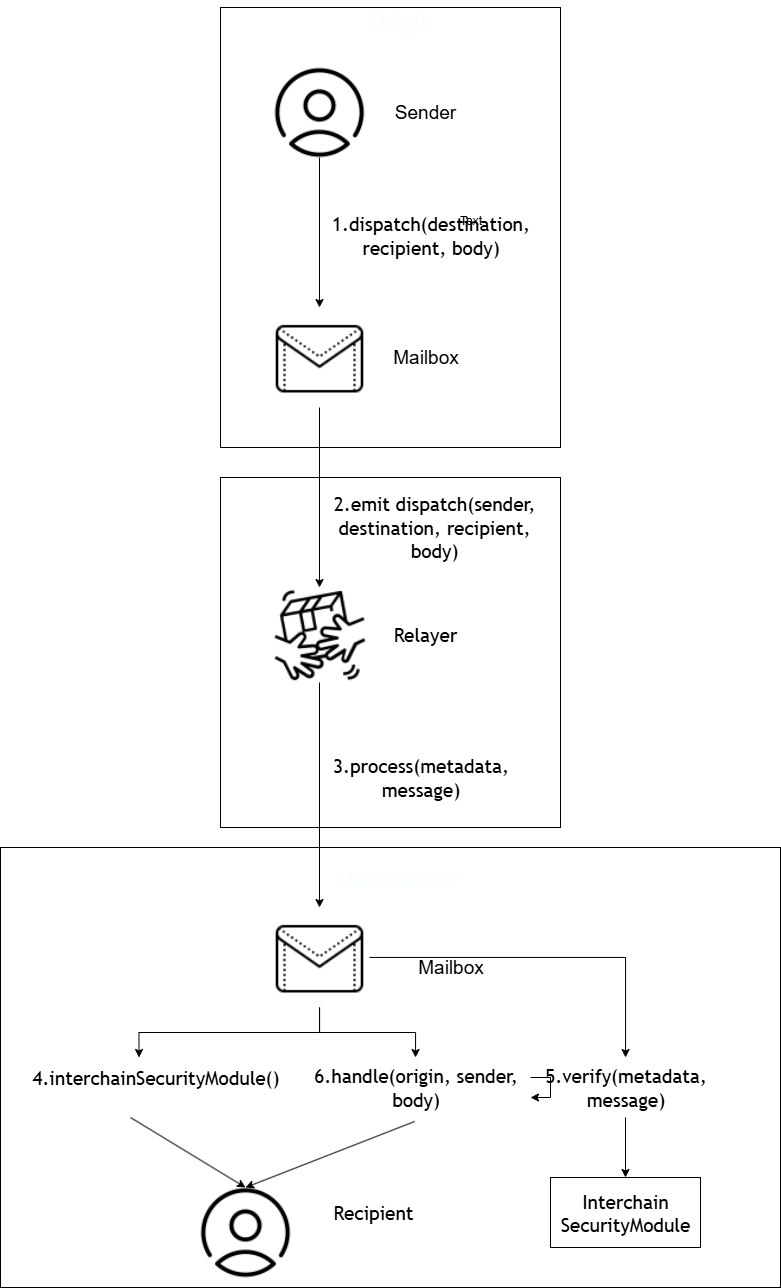

The diagram above was exported from draw.io. Its source (the exported page's mxGraphModel, read from the mxfile embedded in the PNG):
<mxGraphModel dx="1418" dy="909" grid="1" gridSize="10" guides="1" tooltips="1" connect="1" arrows="1" fold="1" page="1" pageScale="1" pageWidth="827" pageHeight="1169" math="0" shadow="0">
  <root>
    <mxCell id="0" />
    <mxCell id="1" parent="0" />
    <mxCell id="QtNw06Ysk0nd20cab75--1" value="" style="rounded=0;whiteSpace=wrap;html=1;fontColor=default;labelBackgroundColor=light-dark(#FFFFFF,#FFFFFF);textShadow=0;labelBorderColor=none;strokeColor=light-dark(#000000,#000000);fillColor=none;" parent="1" vertex="1">
      <mxGeometry x="270" y="30" width="340" height="440" as="geometry" />
    </mxCell>
    <mxCell id="QtNw06Ysk0nd20cab75--2" style="edgeStyle=orthogonalEdgeStyle;rounded=0;orthogonalLoop=1;jettySize=auto;html=1;strokeColor=light-dark(#000000,#000000);" parent="1" source="QtNw06Ysk0nd20cab75--3" target="QtNw06Ysk0nd20cab75--5" edge="1">
      <mxGeometry relative="1" as="geometry" />
    </mxCell>
    <mxCell id="QtNw06Ysk0nd20cab75--3" value="" style="shape=image;verticalLabelPosition=bottom;labelBackgroundColor=default;verticalAlign=top;aspect=fixed;imageAspect=0;image=data:image/png,(base64 omitted: 5144 chars);" parent="1" vertex="1">
      <mxGeometry x="324" y="90" width="90" height="90" as="geometry" />
    </mxCell>
    <mxCell id="QtNw06Ysk0nd20cab75--4" style="edgeStyle=orthogonalEdgeStyle;rounded=0;orthogonalLoop=1;jettySize=auto;html=1;strokeColor=light-dark(#000000,#000000);" parent="1" source="QtNw06Ysk0nd20cab75--5" target="QtNw06Ysk0nd20cab75--12" edge="1">
      <mxGeometry relative="1" as="geometry" />
    </mxCell>
    <mxCell id="QtNw06Ysk0nd20cab75--5" value="" style="shape=image;verticalLabelPosition=bottom;labelBackgroundColor=default;verticalAlign=top;aspect=fixed;imageAspect=0;image=data:image/png,(base64 omitted: 1804 chars);" parent="1" vertex="1">
      <mxGeometry x="319" y="330" width="100" height="100" as="geometry" />
    </mxCell>
    <mxCell id="QtNw06Ysk0nd20cab75--6" value="&lt;font style=&quot;color: light-dark(rgb(0, 0, 0), rgb(0, 0, 0)); font-size: 19px;&quot;&gt;Sender&lt;/font&gt;" style="text;html=1;align=center;verticalAlign=middle;whiteSpace=wrap;rounded=0;" parent="1" vertex="1">
      <mxGeometry x="405" y="105" width="140" height="60" as="geometry" />
    </mxCell>
    <mxCell id="QtNw06Ysk0nd20cab75--7" value="Text" style="text;html=1;align=center;verticalAlign=middle;resizable=0;points=[];autosize=1;strokeColor=none;fillColor=none;" parent="1" vertex="1">
      <mxGeometry x="495" y="228" width="50" height="30" as="geometry" />
    </mxCell>
    <mxCell id="QtNw06Ysk0nd20cab75--8" value="&lt;span style=&quot;color: rgb(249, 255, 254); font-family: &amp;quot;trebuchet ms&amp;quot;, verdana, arial, sans-serif;&quot;&gt;&lt;font&gt;Origin&lt;/font&gt;&lt;/span&gt;" style="text;html=1;align=center;verticalAlign=middle;resizable=0;points=[];autosize=1;strokeColor=none;fillColor=none;fontSize=24;" parent="1" vertex="1">
      <mxGeometry x="405" y="23" width="90" height="40" as="geometry" />
    </mxCell>
    <mxCell id="QtNw06Ysk0nd20cab75--9" value="&lt;font style=&quot;font-size: 19px;&quot;&gt;&lt;span style=&quot;font-family: &amp;quot;trebuchet ms&amp;quot;, verdana, arial, sans-serif;&quot;&gt;1.dispatch(destination,&lt;/span&gt;&lt;br style=&quot;box-sizing: border-box; font-family: &amp;quot;trebuchet ms&amp;quot;, verdana, arial, sans-serif;&quot;&gt;&lt;span style=&quot;font-family: &amp;quot;trebuchet ms&amp;quot;, verdana, arial, sans-serif;&quot;&gt;recipient, body)&lt;/span&gt;&lt;/font&gt;" style="text;html=1;align=center;verticalAlign=middle;resizable=0;points=[];autosize=1;strokeColor=none;fillColor=none;fontColor=light-dark(#000000,#000000);labelBackgroundColor=none;" parent="1" vertex="1">
      <mxGeometry x="370" y="228" width="220" height="60" as="geometry" />
    </mxCell>
    <mxCell id="QtNw06Ysk0nd20cab75--10" value="&lt;font style=&quot;font-size: 19px;&quot;&gt;Mailbox&lt;/font&gt;" style="text;html=1;align=center;verticalAlign=middle;resizable=0;points=[];autosize=1;strokeColor=none;fillColor=none;fontColor=light-dark(#000000,#000000);" parent="1" vertex="1">
      <mxGeometry x="430" y="360" width="90" height="40" as="geometry" />
    </mxCell>
    <mxCell id="QtNw06Ysk0nd20cab75--11" style="edgeStyle=orthogonalEdgeStyle;rounded=0;orthogonalLoop=1;jettySize=auto;html=1;strokeColor=light-dark(#000000,#000000);" parent="1" source="QtNw06Ysk0nd20cab75--12" target="QtNw06Ysk0nd20cab75--17" edge="1">
      <mxGeometry relative="1" as="geometry" />
    </mxCell>
    <mxCell id="QtNw06Ysk0nd20cab75--12" value="" style="shape=image;verticalLabelPosition=bottom;labelBackgroundColor=default;verticalAlign=top;aspect=fixed;imageAspect=0;image=data:image/png,(base64 omitted: 4212 chars);" parent="1" vertex="1">
      <mxGeometry x="321.5" y="610" width="95" height="95" as="geometry" />
    </mxCell>
    <mxCell id="QtNw06Ysk0nd20cab75--13" value="&lt;font style=&quot;font-size: 19px;&quot;&gt;&lt;span style=&quot;font-family: &amp;quot;trebuchet ms&amp;quot;, verdana, arial, sans-serif; text-wrap-mode: nowrap;&quot;&gt;2.emit dispatch(sender,&lt;/span&gt;&lt;br style=&quot;box-sizing: border-box; font-family: &amp;quot;trebuchet ms&amp;quot;, verdana, arial, sans-serif; text-wrap-mode: nowrap;&quot;&gt;&lt;span style=&quot;font-family: &amp;quot;trebuchet ms&amp;quot;, verdana, arial, sans-serif; text-wrap-mode: nowrap;&quot;&gt;destination, recipient,&lt;/span&gt;&lt;br style=&quot;box-sizing: border-box; font-family: &amp;quot;trebuchet ms&amp;quot;, verdana, arial, sans-serif; text-wrap-mode: nowrap;&quot;&gt;&lt;span style=&quot;font-family: &amp;quot;trebuchet ms&amp;quot;, verdana, arial, sans-serif; text-wrap-mode: nowrap;&quot;&gt;body)&lt;/span&gt;&lt;/font&gt;" style="text;html=1;align=center;verticalAlign=middle;whiteSpace=wrap;rounded=0;fontColor=light-dark(#000000,#000000);fillColor=none;strokeColor=none;labelBackgroundColor=none;labelBorderColor=none;" parent="1" vertex="1">
      <mxGeometry x="414" y="520" width="140" height="60" as="geometry" />
    </mxCell>
    <mxCell id="QtNw06Ysk0nd20cab75--14" value="&lt;span style=&quot;font-family: &amp;quot;trebuchet ms&amp;quot;, verdana, arial, sans-serif; text-wrap-mode: nowrap;&quot;&gt;&lt;font style=&quot;color: light-dark(rgb(0, 0, 0), rgb(0, 0, 0)); font-size: 19px;&quot;&gt;Relayer&lt;/font&gt;&lt;/span&gt;" style="text;html=1;align=center;verticalAlign=middle;whiteSpace=wrap;rounded=0;" parent="1" vertex="1">
      <mxGeometry x="405" y="627.5" width="140" height="60" as="geometry" />
    </mxCell>
    <mxCell id="QtNw06Ysk0nd20cab75--15" style="edgeStyle=orthogonalEdgeStyle;rounded=0;orthogonalLoop=1;jettySize=auto;html=1;strokeColor=light-dark(#000000,#000000);" parent="1" source="QtNw06Ysk0nd20cab75--17" target="QtNw06Ysk0nd20cab75--22" edge="1">
      <mxGeometry relative="1" as="geometry" />
    </mxCell>
    <mxCell id="QtNw06Ysk0nd20cab75--16" style="edgeStyle=orthogonalEdgeStyle;rounded=0;orthogonalLoop=1;jettySize=auto;html=1;strokeColor=light-dark(#000000,#000000);" parent="1" source="QtNw06Ysk0nd20cab75--17" target="QtNw06Ysk0nd20cab75--24" edge="1">
      <mxGeometry relative="1" as="geometry" />
    </mxCell>
    <mxCell id="QtNw06Ysk0nd20cab75--17" value="" style="shape=image;verticalLabelPosition=bottom;labelBackgroundColor=default;verticalAlign=top;aspect=fixed;imageAspect=0;image=data:image/png,(base64 omitted: 1804 chars);" parent="1" vertex="1">
      <mxGeometry x="319" y="930" width="100" height="100" as="geometry" />
    </mxCell>
    <mxCell id="QtNw06Ysk0nd20cab75--18" value="&lt;span&gt;&lt;font style=&quot;font-size: 19px;&quot;&gt;&lt;span style=&quot;font-family: &amp;quot;trebuchet ms&amp;quot;, verdana, arial, sans-serif; text-wrap-mode: nowrap;&quot;&gt;3.process(metadata,&lt;/span&gt;&lt;br style=&quot;box-sizing: border-box; font-family: &amp;quot;trebuchet ms&amp;quot;, verdana, arial, sans-serif; text-wrap-mode: nowrap;&quot;&gt;&lt;span style=&quot;font-family: &amp;quot;trebuchet ms&amp;quot;, verdana, arial, sans-serif; text-wrap-mode: nowrap;&quot;&gt;message)&lt;/span&gt;&lt;/font&gt;&lt;/span&gt;" style="text;html=1;align=center;verticalAlign=middle;rounded=0;labelBackgroundColor=none;fontColor=light-dark(#000000,#000000);" parent="1" vertex="1">
      <mxGeometry x="400" y="770" width="140" height="60" as="geometry" />
    </mxCell>
    <mxCell id="QtNw06Ysk0nd20cab75--19" value="" style="rounded=0;whiteSpace=wrap;html=1;fillColor=none;strokeColor=light-dark(#000000,#000000);" parent="1" vertex="1">
      <mxGeometry x="270" y="500" width="340" height="350" as="geometry" />
    </mxCell>
    <mxCell id="QtNw06Ysk0nd20cab75--20" value="&lt;font style=&quot;font-size: 19px;&quot;&gt;Mailbox&lt;/font&gt;" style="text;html=1;align=center;verticalAlign=middle;resizable=0;points=[];autosize=1;strokeColor=none;fillColor=none;fontColor=light-dark(#000000,#000000);" parent="1" vertex="1">
      <mxGeometry x="455" y="970" width="90" height="40" as="geometry" />
    </mxCell>
    <mxCell id="QtNw06Ysk0nd20cab75--21" value="&lt;span style=&quot;font-family: &amp;quot;trebuchet ms&amp;quot;, verdana, arial, sans-serif; white-space: break-spaces;&quot;&gt;&lt;font style=&quot;color: light-dark(rgb(0, 0, 0), rgb(0, 0, 0)); font-size: 19px;&quot;&gt;4.interchainSecurityModule()&lt;/font&gt;&lt;/span&gt;" style="text;html=1;align=center;verticalAlign=middle;resizable=0;points=[];autosize=1;strokeColor=none;fillColor=none;" parent="1" vertex="1">
      <mxGeometry x="70" y="1080" width="270" height="40" as="geometry" />
    </mxCell>
    <mxCell id="QtNw06Ysk0nd20cab75--22" value="&lt;span&gt;&lt;font style=&quot;font-size: 19px;&quot;&gt;&lt;span style=&quot;font-family: &amp;quot;trebuchet ms&amp;quot;, verdana, arial, sans-serif;&quot;&gt;6.handle(origin, sender,&lt;/span&gt;&lt;br style=&quot;box-sizing: border-box; font-family: &amp;quot;trebuchet ms&amp;quot;, verdana, arial, sans-serif;&quot;&gt;&lt;span style=&quot;font-family: &amp;quot;trebuchet ms&amp;quot;, verdana, arial, sans-serif;&quot;&gt;body)&lt;/span&gt;&lt;/font&gt;&lt;/span&gt;" style="text;html=1;align=center;verticalAlign=middle;resizable=0;points=[];autosize=1;strokeColor=none;fillColor=none;labelBackgroundColor=none;fontColor=light-dark(#000000,#000000);" parent="1" vertex="1">
      <mxGeometry x="350" y="1080" width="230" height="60" as="geometry" />
    </mxCell>
    <mxCell id="QtNw06Ysk0nd20cab75--23" style="edgeStyle=orthogonalEdgeStyle;rounded=0;orthogonalLoop=1;jettySize=auto;html=1;entryX=0.5;entryY=0;entryDx=0;entryDy=0;strokeColor=light-dark(#000000,#000000);" parent="1" source="QtNw06Ysk0nd20cab75--24" target="QtNw06Ysk0nd20cab75--29" edge="1">
      <mxGeometry relative="1" as="geometry" />
    </mxCell>
    <mxCell id="QtNw06Ysk0nd20cab75--24" value="&lt;font style=&quot;font-size: 19px;&quot;&gt;&lt;span style=&quot;font-family: &amp;quot;trebuchet ms&amp;quot;, verdana, arial, sans-serif;&quot;&gt;5.verify(metadata,&lt;/span&gt;&lt;br style=&quot;box-sizing: border-box; font-family: &amp;quot;trebuchet ms&amp;quot;, verdana, arial, sans-serif;&quot;&gt;&lt;span style=&quot;font-family: &amp;quot;trebuchet ms&amp;quot;, verdana, arial, sans-serif;&quot;&gt;message)&lt;/span&gt;&lt;/font&gt;" style="text;html=1;align=center;verticalAlign=middle;resizable=0;points=[];autosize=1;strokeColor=none;fillColor=none;labelBackgroundColor=none;fontColor=light-dark(#000000,#000000);" parent="1" vertex="1">
      <mxGeometry x="580" y="1080" width="190" height="60" as="geometry" />
    </mxCell>
    <mxCell id="QtNw06Ysk0nd20cab75--25" value="&lt;span style=&quot;color: rgb(249, 255, 254); font-family: &amp;quot;trebuchet ms&amp;quot;, verdana, arial, sans-serif;&quot;&gt;&lt;font style=&quot;font-size: 21px;&quot;&gt;Destination&lt;/font&gt;&lt;/span&gt;" style="text;html=1;align=center;verticalAlign=middle;resizable=0;points=[];autosize=1;strokeColor=none;fillColor=none;fontSize=24;" parent="1" vertex="1">
      <mxGeometry x="385" y="880" width="130" height="40" as="geometry" />
    </mxCell>
    <mxCell id="QtNw06Ysk0nd20cab75--26" style="edgeStyle=orthogonalEdgeStyle;rounded=0;orthogonalLoop=1;jettySize=auto;html=1;entryX=0.439;entryY=0;entryDx=0;entryDy=0;entryPerimeter=0;strokeColor=light-dark(#000000,#000000);" parent="1" source="QtNw06Ysk0nd20cab75--17" target="QtNw06Ysk0nd20cab75--21" edge="1">
      <mxGeometry relative="1" as="geometry" />
    </mxCell>
    <mxCell id="QtNw06Ysk0nd20cab75--27" value="" style="shape=image;verticalLabelPosition=bottom;labelBackgroundColor=default;verticalAlign=top;aspect=fixed;imageAspect=0;image=data:image/png,(base64 omitted: 5144 chars);" parent="1" vertex="1">
      <mxGeometry x="250" y="1210" width="90" height="90" as="geometry" />
    </mxCell>
    <mxCell id="QtNw06Ysk0nd20cab75--28" value="&lt;span style=&quot;font-family: &amp;quot;trebuchet ms&amp;quot;, verdana, arial, sans-serif; text-wrap-mode: nowrap;&quot;&gt;Recipient&lt;/span&gt;" style="text;html=1;align=center;verticalAlign=middle;whiteSpace=wrap;rounded=0;labelBackgroundColor=none;fontColor=light-dark(#000000,#000000);fontSize=19;" parent="1" vertex="1">
      <mxGeometry x="351" y="1205" width="144" height="60" as="geometry" />
    </mxCell>
    <mxCell id="QtNw06Ysk0nd20cab75--29" value="&lt;span style=&quot;font-family: &amp;quot;trebuchet ms&amp;quot;, verdana, arial, sans-serif; text-wrap-mode: nowrap;&quot;&gt;&lt;font style=&quot;color: light-dark(rgb(0, 0, 0), rgb(0, 0, 0)); font-size: 19px;&quot;&gt;Interchain&lt;/font&gt;&lt;/span&gt;&lt;div&gt;&lt;span style=&quot;font-family: &amp;quot;trebuchet ms&amp;quot;, verdana, arial, sans-serif; text-wrap-mode: nowrap;&quot;&gt;&lt;font style=&quot;color: light-dark(rgb(0, 0, 0), rgb(0, 0, 0)); font-size: 19px;&quot;&gt;SecurityModule&lt;/font&gt;&lt;/span&gt;&lt;/div&gt;" style="rounded=0;whiteSpace=wrap;html=1;fillColor=none;strokeColor=light-dark(#000000,#000000);labelBackgroundColor=none;" parent="1" vertex="1">
      <mxGeometry x="600" y="1200" width="150" height="70" as="geometry" />
    </mxCell>
    <mxCell id="QtNw06Ysk0nd20cab75--30" style="edgeStyle=orthogonalEdgeStyle;rounded=0;orthogonalLoop=1;jettySize=auto;html=1;" parent="1" source="QtNw06Ysk0nd20cab75--22" target="QtNw06Ysk0nd20cab75--22" edge="1">
      <mxGeometry relative="1" as="geometry" />
    </mxCell>
    <mxCell id="QtNw06Ysk0nd20cab75--31" value="" style="endArrow=classic;html=1;rounded=0;strokeColor=light-dark(#000000,#000000);exitX=0.496;exitY=1.067;exitDx=0;exitDy=0;exitPerimeter=0;entryX=0.5;entryY=0;entryDx=0;entryDy=0;" parent="1" source="QtNw06Ysk0nd20cab75--22" target="QtNw06Ysk0nd20cab75--27" edge="1">
      <mxGeometry width="50" height="50" relative="1" as="geometry">
        <mxPoint x="445" y="1230" as="sourcePoint" />
        <mxPoint x="495" y="1180" as="targetPoint" />
      </mxGeometry>
    </mxCell>
    <mxCell id="QtNw06Ysk0nd20cab75--32" value="" style="endArrow=classic;html=1;rounded=0;strokeColor=light-dark(#000000,#000000);entryX=0.5;entryY=0;entryDx=0;entryDy=0;" parent="1" target="QtNw06Ysk0nd20cab75--27" edge="1">
      <mxGeometry width="50" height="50" relative="1" as="geometry">
        <mxPoint x="180" y="1140" as="sourcePoint" />
        <mxPoint x="230" y="1170" as="targetPoint" />
      </mxGeometry>
    </mxCell>
    <mxCell id="QtNw06Ysk0nd20cab75--33" value="" style="rounded=0;whiteSpace=wrap;html=1;fillColor=none;strokeColor=light-dark(#000000,#000000);" parent="1" vertex="1">
      <mxGeometry x="50" y="870" width="780" height="440" as="geometry" />
    </mxCell>
  </root>
</mxGraphModel>